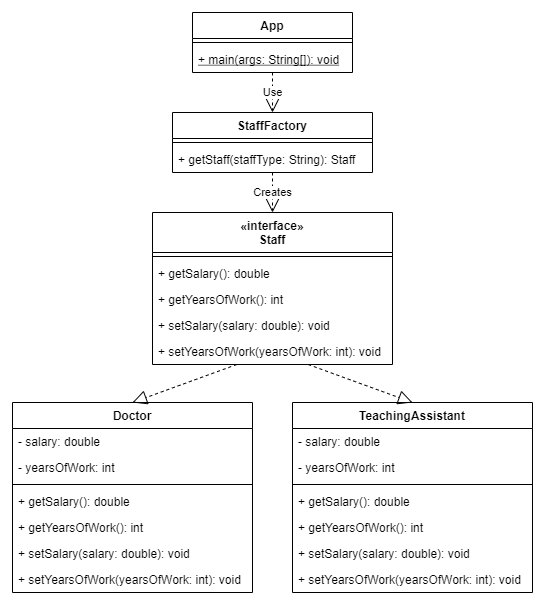

The diagram above was exported from draw.io. Its source (the exported page's mxGraphModel, read from the mxfile embedded in the PNG):
<mxGraphModel dx="435" dy="398" grid="1" gridSize="10" guides="1" tooltips="1" connect="1" arrows="1" fold="1" page="1" pageScale="1" pageWidth="100000" pageHeight="100000" math="0" shadow="0">
  <root>
    <mxCell id="0" />
    <mxCell id="1" parent="0" />
    <mxCell id="2" value="App" style="swimlane;fontStyle=1;align=center;verticalAlign=top;childLayout=stackLayout;horizontal=1;startSize=26;horizontalStack=0;resizeParent=1;resizeParentMax=0;resizeLast=0;collapsible=1;marginBottom=0;" parent="1" vertex="1">
      <mxGeometry x="36720" y="2420" width="160" height="60" as="geometry" />
    </mxCell>
    <mxCell id="4" value="" style="line;strokeWidth=1;fillColor=none;align=left;verticalAlign=middle;spacingTop=-1;spacingLeft=3;spacingRight=3;rotatable=0;labelPosition=right;points=[];portConstraint=eastwest;" parent="2" vertex="1">
      <mxGeometry y="26" width="160" height="8" as="geometry" />
    </mxCell>
    <mxCell id="5" value="+ main(args: String[]): void" style="text;strokeColor=none;fillColor=none;align=left;verticalAlign=top;spacingLeft=4;spacingRight=4;overflow=hidden;rotatable=0;points=[[0,0.5],[1,0.5]];portConstraint=eastwest;fontStyle=4" parent="2" vertex="1">
      <mxGeometry y="34" width="160" height="26" as="geometry" />
    </mxCell>
    <mxCell id="6" value="StaffFactory" style="swimlane;fontStyle=1;align=center;verticalAlign=top;childLayout=stackLayout;horizontal=1;startSize=26;horizontalStack=0;resizeParent=1;resizeParentMax=0;resizeLast=0;collapsible=1;marginBottom=0;" vertex="1" parent="1">
      <mxGeometry x="36700" y="2520" width="200" height="60" as="geometry" />
    </mxCell>
    <mxCell id="8" value="" style="line;strokeWidth=1;fillColor=none;align=left;verticalAlign=middle;spacingTop=-1;spacingLeft=3;spacingRight=3;rotatable=0;labelPosition=right;points=[];portConstraint=eastwest;" vertex="1" parent="6">
      <mxGeometry y="26" width="200" height="8" as="geometry" />
    </mxCell>
    <mxCell id="9" value="+ getStaff(staffType: String): Staff" style="text;strokeColor=none;fillColor=none;align=left;verticalAlign=top;spacingLeft=4;spacingRight=4;overflow=hidden;rotatable=0;points=[[0,0.5],[1,0.5]];portConstraint=eastwest;" vertex="1" parent="6">
      <mxGeometry y="34" width="200" height="26" as="geometry" />
    </mxCell>
    <mxCell id="10" value="«interface»&#10;Staff" style="swimlane;fontStyle=1;align=center;verticalAlign=top;childLayout=stackLayout;horizontal=1;startSize=40;horizontalStack=0;resizeParent=1;resizeParentMax=0;resizeLast=0;collapsible=1;marginBottom=0;" vertex="1" parent="1">
      <mxGeometry x="36680" y="2620" width="240" height="152" as="geometry" />
    </mxCell>
    <mxCell id="12" value="" style="line;strokeWidth=1;fillColor=none;align=left;verticalAlign=middle;spacingTop=-1;spacingLeft=3;spacingRight=3;rotatable=0;labelPosition=right;points=[];portConstraint=eastwest;" vertex="1" parent="10">
      <mxGeometry y="40" width="240" height="8" as="geometry" />
    </mxCell>
    <mxCell id="13" value="+ getSalary(): double" style="text;strokeColor=none;fillColor=none;align=left;verticalAlign=top;spacingLeft=4;spacingRight=4;overflow=hidden;rotatable=0;points=[[0,0.5],[1,0.5]];portConstraint=eastwest;" vertex="1" parent="10">
      <mxGeometry y="48" width="240" height="26" as="geometry" />
    </mxCell>
    <mxCell id="14" value="+ getYearsOfWork(): int" style="text;strokeColor=none;fillColor=none;align=left;verticalAlign=top;spacingLeft=4;spacingRight=4;overflow=hidden;rotatable=0;points=[[0,0.5],[1,0.5]];portConstraint=eastwest;" vertex="1" parent="10">
      <mxGeometry y="74" width="240" height="26" as="geometry" />
    </mxCell>
    <mxCell id="15" value="+ setSalary(salary: double): void" style="text;strokeColor=none;fillColor=none;align=left;verticalAlign=top;spacingLeft=4;spacingRight=4;overflow=hidden;rotatable=0;points=[[0,0.5],[1,0.5]];portConstraint=eastwest;" vertex="1" parent="10">
      <mxGeometry y="100" width="240" height="26" as="geometry" />
    </mxCell>
    <mxCell id="16" value="+ setYearsOfWork(yearsOfWork: int): void" style="text;strokeColor=none;fillColor=none;align=left;verticalAlign=top;spacingLeft=4;spacingRight=4;overflow=hidden;rotatable=0;points=[[0,0.5],[1,0.5]];portConstraint=eastwest;" vertex="1" parent="10">
      <mxGeometry y="126" width="240" height="26" as="geometry" />
    </mxCell>
    <mxCell id="17" value="Doctor" style="swimlane;fontStyle=1;align=center;verticalAlign=top;childLayout=stackLayout;horizontal=1;startSize=26;horizontalStack=0;resizeParent=1;resizeParentMax=0;resizeLast=0;collapsible=1;marginBottom=0;" vertex="1" parent="1">
      <mxGeometry x="36540" y="2810" width="240" height="190" as="geometry" />
    </mxCell>
    <mxCell id="18" value="- salary: double" style="text;strokeColor=none;fillColor=none;align=left;verticalAlign=top;spacingLeft=4;spacingRight=4;overflow=hidden;rotatable=0;points=[[0,0.5],[1,0.5]];portConstraint=eastwest;" vertex="1" parent="17">
      <mxGeometry y="26" width="240" height="26" as="geometry" />
    </mxCell>
    <mxCell id="27" value="- yearsOfWork: int" style="text;strokeColor=none;fillColor=none;align=left;verticalAlign=top;spacingLeft=4;spacingRight=4;overflow=hidden;rotatable=0;points=[[0,0.5],[1,0.5]];portConstraint=eastwest;" vertex="1" parent="17">
      <mxGeometry y="52" width="240" height="26" as="geometry" />
    </mxCell>
    <mxCell id="19" value="" style="line;strokeWidth=1;fillColor=none;align=left;verticalAlign=middle;spacingTop=-1;spacingLeft=3;spacingRight=3;rotatable=0;labelPosition=right;points=[];portConstraint=eastwest;" vertex="1" parent="17">
      <mxGeometry y="78" width="240" height="8" as="geometry" />
    </mxCell>
    <mxCell id="20" value="+ getSalary(): double" style="text;strokeColor=none;fillColor=none;align=left;verticalAlign=top;spacingLeft=4;spacingRight=4;overflow=hidden;rotatable=0;points=[[0,0.5],[1,0.5]];portConstraint=eastwest;" vertex="1" parent="17">
      <mxGeometry y="86" width="240" height="26" as="geometry" />
    </mxCell>
    <mxCell id="33" value="+ getYearsOfWork(): int" style="text;strokeColor=none;fillColor=none;align=left;verticalAlign=top;spacingLeft=4;spacingRight=4;overflow=hidden;rotatable=0;points=[[0,0.5],[1,0.5]];portConstraint=eastwest;" vertex="1" parent="17">
      <mxGeometry y="112" width="240" height="26" as="geometry" />
    </mxCell>
    <mxCell id="34" value="+ setSalary(salary: double): void" style="text;strokeColor=none;fillColor=none;align=left;verticalAlign=top;spacingLeft=4;spacingRight=4;overflow=hidden;rotatable=0;points=[[0,0.5],[1,0.5]];portConstraint=eastwest;" vertex="1" parent="17">
      <mxGeometry y="138" width="240" height="26" as="geometry" />
    </mxCell>
    <mxCell id="35" value="+ setYearsOfWork(yearsOfWork: int): void" style="text;strokeColor=none;fillColor=none;align=left;verticalAlign=top;spacingLeft=4;spacingRight=4;overflow=hidden;rotatable=0;points=[[0,0.5],[1,0.5]];portConstraint=eastwest;" vertex="1" parent="17">
      <mxGeometry y="164" width="240" height="26" as="geometry" />
    </mxCell>
    <mxCell id="36" value="TeachingAssistant" style="swimlane;fontStyle=1;align=center;verticalAlign=top;childLayout=stackLayout;horizontal=1;startSize=26;horizontalStack=0;resizeParent=1;resizeParentMax=0;resizeLast=0;collapsible=1;marginBottom=0;" vertex="1" parent="1">
      <mxGeometry x="36820" y="2810" width="240" height="190" as="geometry" />
    </mxCell>
    <mxCell id="37" value="- salary: double" style="text;strokeColor=none;fillColor=none;align=left;verticalAlign=top;spacingLeft=4;spacingRight=4;overflow=hidden;rotatable=0;points=[[0,0.5],[1,0.5]];portConstraint=eastwest;" vertex="1" parent="36">
      <mxGeometry y="26" width="240" height="26" as="geometry" />
    </mxCell>
    <mxCell id="38" value="- yearsOfWork: int" style="text;strokeColor=none;fillColor=none;align=left;verticalAlign=top;spacingLeft=4;spacingRight=4;overflow=hidden;rotatable=0;points=[[0,0.5],[1,0.5]];portConstraint=eastwest;" vertex="1" parent="36">
      <mxGeometry y="52" width="240" height="26" as="geometry" />
    </mxCell>
    <mxCell id="39" value="" style="line;strokeWidth=1;fillColor=none;align=left;verticalAlign=middle;spacingTop=-1;spacingLeft=3;spacingRight=3;rotatable=0;labelPosition=right;points=[];portConstraint=eastwest;" vertex="1" parent="36">
      <mxGeometry y="78" width="240" height="8" as="geometry" />
    </mxCell>
    <mxCell id="40" value="+ getSalary(): double" style="text;strokeColor=none;fillColor=none;align=left;verticalAlign=top;spacingLeft=4;spacingRight=4;overflow=hidden;rotatable=0;points=[[0,0.5],[1,0.5]];portConstraint=eastwest;" vertex="1" parent="36">
      <mxGeometry y="86" width="240" height="26" as="geometry" />
    </mxCell>
    <mxCell id="41" value="+ getYearsOfWork(): int" style="text;strokeColor=none;fillColor=none;align=left;verticalAlign=top;spacingLeft=4;spacingRight=4;overflow=hidden;rotatable=0;points=[[0,0.5],[1,0.5]];portConstraint=eastwest;" vertex="1" parent="36">
      <mxGeometry y="112" width="240" height="26" as="geometry" />
    </mxCell>
    <mxCell id="42" value="+ setSalary(salary: double): void" style="text;strokeColor=none;fillColor=none;align=left;verticalAlign=top;spacingLeft=4;spacingRight=4;overflow=hidden;rotatable=0;points=[[0,0.5],[1,0.5]];portConstraint=eastwest;" vertex="1" parent="36">
      <mxGeometry y="138" width="240" height="26" as="geometry" />
    </mxCell>
    <mxCell id="43" value="+ setYearsOfWork(yearsOfWork: int): void" style="text;strokeColor=none;fillColor=none;align=left;verticalAlign=top;spacingLeft=4;spacingRight=4;overflow=hidden;rotatable=0;points=[[0,0.5],[1,0.5]];portConstraint=eastwest;" vertex="1" parent="36">
      <mxGeometry y="164" width="240" height="26" as="geometry" />
    </mxCell>
    <mxCell id="44" value="Use" style="endArrow=open;endSize=12;dashed=1;html=1;entryX=0.5;entryY=0;entryDx=0;entryDy=0;" edge="1" parent="1" source="5" target="6">
      <mxGeometry width="160" relative="1" as="geometry">
        <mxPoint x="36720" y="2550" as="sourcePoint" />
        <mxPoint x="36880" y="2550" as="targetPoint" />
      </mxGeometry>
    </mxCell>
    <mxCell id="45" value="Creates" style="endArrow=open;endSize=12;dashed=1;html=1;entryX=0.5;entryY=0;entryDx=0;entryDy=0;" edge="1" parent="1" source="9" target="10">
      <mxGeometry width="160" relative="1" as="geometry">
        <mxPoint x="36730" y="2690" as="sourcePoint" />
        <mxPoint x="36890" y="2690" as="targetPoint" />
      </mxGeometry>
    </mxCell>
    <mxCell id="46" value="" style="endArrow=block;dashed=1;endFill=0;endSize=12;html=1;entryX=0.5;entryY=0;entryDx=0;entryDy=0;" edge="1" parent="1" source="16" target="17">
      <mxGeometry width="160" relative="1" as="geometry">
        <mxPoint x="36660" y="2900" as="sourcePoint" />
        <mxPoint x="36820" y="2900" as="targetPoint" />
      </mxGeometry>
    </mxCell>
    <mxCell id="47" value="" style="endArrow=block;dashed=1;endFill=0;endSize=12;html=1;entryX=0.5;entryY=0;entryDx=0;entryDy=0;" edge="1" parent="1" source="16" target="36">
      <mxGeometry width="160" relative="1" as="geometry">
        <mxPoint x="36760" y="2870" as="sourcePoint" />
        <mxPoint x="36920" y="2870" as="targetPoint" />
      </mxGeometry>
    </mxCell>
  </root>
</mxGraphModel>